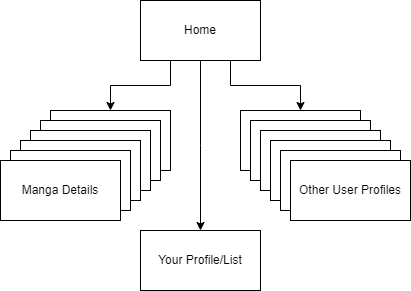

The diagram above was exported from draw.io. Its source (the exported page's mxGraphModel, read from the mxfile embedded in the PNG):
<mxGraphModel dx="1434" dy="764" grid="1" gridSize="10" guides="1" tooltips="1" connect="1" arrows="1" fold="1" page="1" pageScale="1" pageWidth="850" pageHeight="1100" math="0" shadow="0">
  <root>
    <mxCell id="0" />
    <mxCell id="1" parent="0" />
    <mxCell id="Hxgv5j97FfNJy15qLsJc-2" style="edgeStyle=orthogonalEdgeStyle;rounded=0;orthogonalLoop=1;jettySize=auto;html=1;exitX=0.25;exitY=1;exitDx=0;exitDy=0;entryX=0.5;entryY=0;entryDx=0;entryDy=0;" parent="1" source="Hxgv5j97FfNJy15qLsJc-1" target="Hxgv5j97FfNJy15qLsJc-5" edge="1">
      <mxGeometry relative="1" as="geometry">
        <mxPoint x="260" y="280" as="targetPoint" />
      </mxGeometry>
    </mxCell>
    <mxCell id="csQQKKVJ0iaDOkrUJoig-14" style="edgeStyle=orthogonalEdgeStyle;rounded=0;orthogonalLoop=1;jettySize=auto;html=1;" parent="1" source="Hxgv5j97FfNJy15qLsJc-1" edge="1">
      <mxGeometry relative="1" as="geometry">
        <mxPoint x="410" y="400" as="targetPoint" />
      </mxGeometry>
    </mxCell>
    <mxCell id="csQQKKVJ0iaDOkrUJoig-15" style="edgeStyle=orthogonalEdgeStyle;rounded=0;orthogonalLoop=1;jettySize=auto;html=1;exitX=0.75;exitY=1;exitDx=0;exitDy=0;entryX=0.5;entryY=0;entryDx=0;entryDy=0;entryPerimeter=0;" parent="1" source="Hxgv5j97FfNJy15qLsJc-1" target="csQQKKVJ0iaDOkrUJoig-6" edge="1">
      <mxGeometry relative="1" as="geometry">
        <mxPoint x="510" y="280" as="targetPoint" />
      </mxGeometry>
    </mxCell>
    <mxCell id="Hxgv5j97FfNJy15qLsJc-1" value="Home" style="rounded=0;whiteSpace=wrap;html=1;" parent="1" vertex="1">
      <mxGeometry x="350" y="170" width="120" height="60" as="geometry" />
    </mxCell>
    <mxCell id="Hxgv5j97FfNJy15qLsJc-5" value="" style="rounded=0;whiteSpace=wrap;html=1;" parent="1" vertex="1">
      <mxGeometry x="260" y="280" width="120" height="60" as="geometry" />
    </mxCell>
    <mxCell id="Hxgv5j97FfNJy15qLsJc-7" value="Your Profile/List" style="rounded=0;whiteSpace=wrap;html=1;" parent="1" vertex="1">
      <mxGeometry x="350" y="400" width="120" height="60" as="geometry" />
    </mxCell>
    <mxCell id="U8_EcKypS23XLZrPME8O-1" value="" style="rounded=0;whiteSpace=wrap;html=1;" parent="1" vertex="1">
      <mxGeometry x="250" y="290" width="120" height="60" as="geometry" />
    </mxCell>
    <mxCell id="U8_EcKypS23XLZrPME8O-2" value="" style="rounded=0;whiteSpace=wrap;html=1;" parent="1" vertex="1">
      <mxGeometry x="240" y="300" width="120" height="60" as="geometry" />
    </mxCell>
    <mxCell id="U8_EcKypS23XLZrPME8O-3" value="" style="rounded=0;whiteSpace=wrap;html=1;" parent="1" vertex="1">
      <mxGeometry x="230" y="310" width="120" height="60" as="geometry" />
    </mxCell>
    <mxCell id="U8_EcKypS23XLZrPME8O-4" value="" style="rounded=0;whiteSpace=wrap;html=1;" parent="1" vertex="1">
      <mxGeometry x="220" y="320" width="120" height="60" as="geometry" />
    </mxCell>
    <mxCell id="csQQKKVJ0iaDOkrUJoig-6" value="" style="rounded=0;whiteSpace=wrap;html=1;" parent="1" vertex="1">
      <mxGeometry x="450" y="280" width="120" height="60" as="geometry" />
    </mxCell>
    <mxCell id="aestcAQtpCkGWt903orU-1" value="Manga Details" style="rounded=0;whiteSpace=wrap;html=1;" parent="1" vertex="1">
      <mxGeometry x="210" y="330" width="120" height="60" as="geometry" />
    </mxCell>
    <mxCell id="csQQKKVJ0iaDOkrUJoig-7" value="" style="rounded=0;whiteSpace=wrap;html=1;" parent="1" vertex="1">
      <mxGeometry x="460" y="290" width="120" height="60" as="geometry" />
    </mxCell>
    <mxCell id="csQQKKVJ0iaDOkrUJoig-8" value="" style="rounded=0;whiteSpace=wrap;html=1;" parent="1" vertex="1">
      <mxGeometry x="470" y="300" width="120" height="60" as="geometry" />
    </mxCell>
    <mxCell id="csQQKKVJ0iaDOkrUJoig-9" value="" style="rounded=0;whiteSpace=wrap;html=1;" parent="1" vertex="1">
      <mxGeometry x="480" y="310" width="120" height="60" as="geometry" />
    </mxCell>
    <mxCell id="csQQKKVJ0iaDOkrUJoig-10" value="" style="rounded=0;whiteSpace=wrap;html=1;" parent="1" vertex="1">
      <mxGeometry x="490" y="320" width="120" height="60" as="geometry" />
    </mxCell>
    <mxCell id="csQQKKVJ0iaDOkrUJoig-11" value="Other User Profiles" style="rounded=0;whiteSpace=wrap;html=1;" parent="1" vertex="1">
      <mxGeometry x="500" y="330" width="120" height="60" as="geometry" />
    </mxCell>
  </root>
</mxGraphModel>